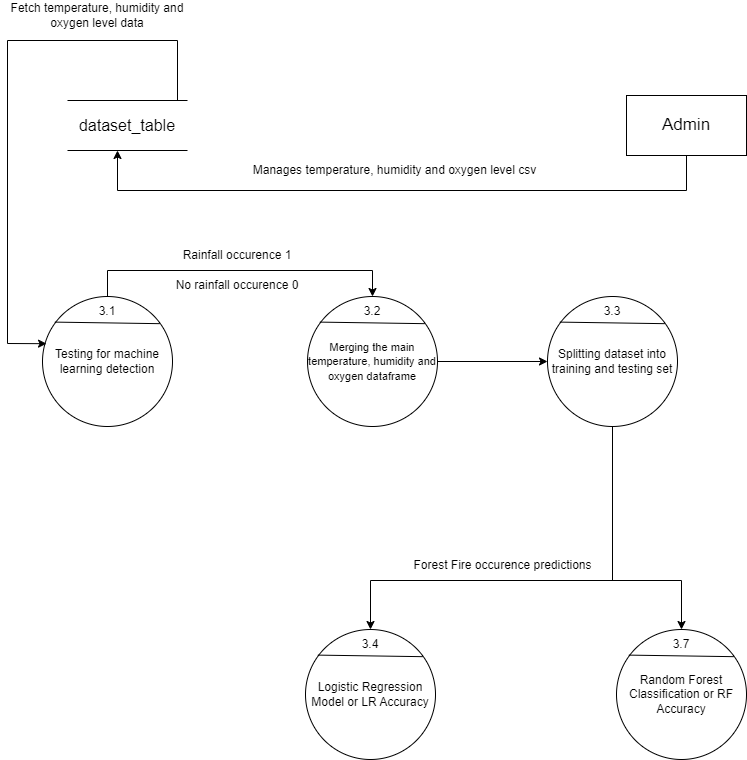

The diagram above was exported from draw.io. Its source (the exported page's mxGraphModel, read from the mxfile embedded in the PNG):
<mxGraphModel dx="1036" dy="654" grid="1" gridSize="10" guides="1" tooltips="1" connect="1" arrows="1" fold="1" page="1" pageScale="1" pageWidth="850" pageHeight="1100" math="0" shadow="0">
  <root>
    <mxCell id="0" />
    <mxCell id="1" parent="0" />
    <mxCell id="_76QXvA6773gyLxavYCr-1" value="&lt;font style=&quot;font-size: 11px;&quot;&gt;Merging the main temperature, humidity and oxygen dataframe&lt;/font&gt;" style="ellipse;whiteSpace=wrap;html=1;aspect=fixed;" parent="1" vertex="1">
      <mxGeometry x="360" y="476" width="130" height="130" as="geometry" />
    </mxCell>
    <mxCell id="_76QXvA6773gyLxavYCr-2" value="" style="endArrow=none;html=1;rounded=0;exitX=0.095;exitY=0.197;exitDx=0;exitDy=0;exitPerimeter=0;entryX=0.902;entryY=0.209;entryDx=0;entryDy=0;entryPerimeter=0;" parent="1" source="_76QXvA6773gyLxavYCr-1" target="_76QXvA6773gyLxavYCr-1" edge="1">
      <mxGeometry width="50" height="50" relative="1" as="geometry">
        <mxPoint x="378.99805922287436" y="505.9980592228744" as="sourcePoint" />
        <mxPoint x="470" y="502" as="targetPoint" />
      </mxGeometry>
    </mxCell>
    <mxCell id="_76QXvA6773gyLxavYCr-3" value="3.2" style="text;html=1;strokeColor=none;fillColor=none;align=center;verticalAlign=middle;whiteSpace=wrap;rounded=0;" parent="1" vertex="1">
      <mxGeometry x="395" y="476" width="60" height="30" as="geometry" />
    </mxCell>
    <mxCell id="_76QXvA6773gyLxavYCr-4" value="&lt;font style=&quot;font-size: 12px&quot;&gt;Testing for machine learning detection&lt;/font&gt;" style="ellipse;whiteSpace=wrap;html=1;aspect=fixed;" parent="1" vertex="1">
      <mxGeometry x="95" y="476" width="130" height="130" as="geometry" />
    </mxCell>
    <mxCell id="_76QXvA6773gyLxavYCr-5" value="" style="endArrow=none;html=1;rounded=0;exitX=0.095;exitY=0.197;exitDx=0;exitDy=0;exitPerimeter=0;entryX=0.902;entryY=0.209;entryDx=0;entryDy=0;entryPerimeter=0;" parent="1" source="_76QXvA6773gyLxavYCr-4" target="_76QXvA6773gyLxavYCr-4" edge="1">
      <mxGeometry width="50" height="50" relative="1" as="geometry">
        <mxPoint x="113.99805922287436" y="505.9980592228744" as="sourcePoint" />
        <mxPoint x="205" y="502" as="targetPoint" />
      </mxGeometry>
    </mxCell>
    <mxCell id="_76QXvA6773gyLxavYCr-6" value="3.1" style="text;html=1;strokeColor=none;fillColor=none;align=center;verticalAlign=middle;whiteSpace=wrap;rounded=0;" parent="1" vertex="1">
      <mxGeometry x="130" y="476" width="60" height="30" as="geometry" />
    </mxCell>
    <mxCell id="_76QXvA6773gyLxavYCr-7" value="Splitting dataset into training and testing set" style="ellipse;whiteSpace=wrap;html=1;aspect=fixed;" parent="1" vertex="1">
      <mxGeometry x="600" y="476" width="130" height="130" as="geometry" />
    </mxCell>
    <mxCell id="_76QXvA6773gyLxavYCr-8" value="" style="endArrow=none;html=1;rounded=0;exitX=0.095;exitY=0.197;exitDx=0;exitDy=0;exitPerimeter=0;entryX=0.902;entryY=0.209;entryDx=0;entryDy=0;entryPerimeter=0;" parent="1" source="_76QXvA6773gyLxavYCr-7" target="_76QXvA6773gyLxavYCr-7" edge="1">
      <mxGeometry width="50" height="50" relative="1" as="geometry">
        <mxPoint x="618.9980592228744" y="514.9980592228744" as="sourcePoint" />
        <mxPoint x="710" y="511" as="targetPoint" />
      </mxGeometry>
    </mxCell>
    <mxCell id="_76QXvA6773gyLxavYCr-9" value="3.3" style="text;html=1;strokeColor=none;fillColor=none;align=center;verticalAlign=middle;whiteSpace=wrap;rounded=0;" parent="1" vertex="1">
      <mxGeometry x="635" y="476" width="60" height="30" as="geometry" />
    </mxCell>
    <mxCell id="_76QXvA6773gyLxavYCr-10" value="" style="endArrow=none;html=1;rounded=0;fontSize=15;" parent="1" edge="1">
      <mxGeometry width="50" height="50" relative="1" as="geometry">
        <mxPoint x="240" y="280" as="sourcePoint" />
        <mxPoint x="120" y="280" as="targetPoint" />
      </mxGeometry>
    </mxCell>
    <mxCell id="_76QXvA6773gyLxavYCr-11" value="" style="endArrow=none;html=1;rounded=0;fontSize=15;" parent="1" edge="1">
      <mxGeometry width="50" height="50" relative="1" as="geometry">
        <mxPoint x="240" y="330" as="sourcePoint" />
        <mxPoint x="120" y="330" as="targetPoint" />
      </mxGeometry>
    </mxCell>
    <mxCell id="_76QXvA6773gyLxavYCr-14" value="&lt;font style=&quot;font-size: 16px&quot;&gt;dataset_table&lt;/font&gt;" style="text;html=1;strokeColor=none;fillColor=none;align=center;verticalAlign=middle;whiteSpace=wrap;rounded=0;fontSize=15;" parent="1" vertex="1">
      <mxGeometry x="120" y="290" width="120" height="30" as="geometry" />
    </mxCell>
    <mxCell id="_76QXvA6773gyLxavYCr-16" value="Logistic Regression Model or LR Accuracy" style="ellipse;whiteSpace=wrap;html=1;aspect=fixed;" parent="1" vertex="1">
      <mxGeometry x="358" y="809" width="130" height="130" as="geometry" />
    </mxCell>
    <mxCell id="_76QXvA6773gyLxavYCr-17" value="" style="endArrow=none;html=1;rounded=0;exitX=0.095;exitY=0.197;exitDx=0;exitDy=0;exitPerimeter=0;entryX=0.902;entryY=0.209;entryDx=0;entryDy=0;entryPerimeter=0;" parent="1" source="_76QXvA6773gyLxavYCr-16" target="_76QXvA6773gyLxavYCr-16" edge="1">
      <mxGeometry width="50" height="50" relative="1" as="geometry">
        <mxPoint x="366.99805922287436" y="758.9980592228744" as="sourcePoint" />
        <mxPoint x="458" y="755" as="targetPoint" />
      </mxGeometry>
    </mxCell>
    <mxCell id="_76QXvA6773gyLxavYCr-18" value="3.4" style="text;html=1;strokeColor=none;fillColor=none;align=center;verticalAlign=middle;whiteSpace=wrap;rounded=0;" parent="1" vertex="1">
      <mxGeometry x="393" y="809" width="60" height="30" as="geometry" />
    </mxCell>
    <mxCell id="_76QXvA6773gyLxavYCr-25" value="Random Forest Classification or RF Accuracy" style="ellipse;whiteSpace=wrap;html=1;aspect=fixed;" parent="1" vertex="1">
      <mxGeometry x="669" y="809" width="130" height="130" as="geometry" />
    </mxCell>
    <mxCell id="_76QXvA6773gyLxavYCr-26" value="" style="endArrow=none;html=1;rounded=0;exitX=0.095;exitY=0.197;exitDx=0;exitDy=0;exitPerimeter=0;entryX=0.902;entryY=0.209;entryDx=0;entryDy=0;entryPerimeter=0;" parent="1" source="_76QXvA6773gyLxavYCr-25" target="_76QXvA6773gyLxavYCr-25" edge="1">
      <mxGeometry width="50" height="50" relative="1" as="geometry">
        <mxPoint x="687.9980592228744" y="838.9980592228744" as="sourcePoint" />
        <mxPoint x="779" y="835" as="targetPoint" />
      </mxGeometry>
    </mxCell>
    <mxCell id="_76QXvA6773gyLxavYCr-27" value="3.7" style="text;html=1;strokeColor=none;fillColor=none;align=center;verticalAlign=middle;whiteSpace=wrap;rounded=0;" parent="1" vertex="1">
      <mxGeometry x="704" y="809" width="60" height="30" as="geometry" />
    </mxCell>
    <mxCell id="_76QXvA6773gyLxavYCr-29" value="" style="endArrow=classic;html=1;rounded=0;fontSize=12;entryX=0.031;entryY=0.363;entryDx=0;entryDy=0;entryPerimeter=0;" parent="1" target="_76QXvA6773gyLxavYCr-4" edge="1">
      <mxGeometry width="50" height="50" relative="1" as="geometry">
        <mxPoint x="230" y="280" as="sourcePoint" />
        <mxPoint x="450" y="420" as="targetPoint" />
        <Array as="points">
          <mxPoint x="230" y="220" />
          <mxPoint x="60" y="220" />
          <mxPoint x="60" y="523" />
        </Array>
      </mxGeometry>
    </mxCell>
    <mxCell id="_76QXvA6773gyLxavYCr-31" value="Fetch temperature, humidity and oxygen level data" style="text;html=1;strokeColor=none;fillColor=none;align=center;verticalAlign=middle;whiteSpace=wrap;rounded=0;fontSize=12;" parent="1" vertex="1">
      <mxGeometry x="60" y="180" width="180" height="30" as="geometry" />
    </mxCell>
    <mxCell id="_76QXvA6773gyLxavYCr-32" value="" style="endArrow=classic;html=1;rounded=0;fontSize=12;exitX=0.5;exitY=0;exitDx=0;exitDy=0;entryX=0.5;entryY=0;entryDx=0;entryDy=0;" parent="1" source="_76QXvA6773gyLxavYCr-6" target="_76QXvA6773gyLxavYCr-3" edge="1">
      <mxGeometry width="50" height="50" relative="1" as="geometry">
        <mxPoint x="400" y="510" as="sourcePoint" />
        <mxPoint x="450" y="460" as="targetPoint" />
        <Array as="points">
          <mxPoint x="160" y="450" />
          <mxPoint x="425" y="450" />
        </Array>
      </mxGeometry>
    </mxCell>
    <mxCell id="_76QXvA6773gyLxavYCr-33" value="" style="endArrow=classic;html=1;rounded=0;fontSize=12;entryX=0;entryY=0.5;entryDx=0;entryDy=0;exitX=1;exitY=0.5;exitDx=0;exitDy=0;" parent="1" source="_76QXvA6773gyLxavYCr-1" target="_76QXvA6773gyLxavYCr-7" edge="1">
      <mxGeometry width="50" height="50" relative="1" as="geometry">
        <mxPoint x="400" y="510" as="sourcePoint" />
        <mxPoint x="450" y="460" as="targetPoint" />
      </mxGeometry>
    </mxCell>
    <mxCell id="_76QXvA6773gyLxavYCr-37" value="" style="endArrow=classic;html=1;rounded=0;fontSize=12;exitX=0.5;exitY=1;exitDx=0;exitDy=0;entryX=0.5;entryY=0;entryDx=0;entryDy=0;" parent="1" source="_76QXvA6773gyLxavYCr-7" target="_76QXvA6773gyLxavYCr-18" edge="1">
      <mxGeometry width="50" height="50" relative="1" as="geometry">
        <mxPoint x="400" y="620" as="sourcePoint" />
        <mxPoint x="450" y="570" as="targetPoint" />
        <Array as="points">
          <mxPoint x="665" y="760" />
          <mxPoint x="423" y="760" />
        </Array>
      </mxGeometry>
    </mxCell>
    <mxCell id="_76QXvA6773gyLxavYCr-38" value="Rainfall occurence 1" style="text;html=1;strokeColor=none;fillColor=none;align=center;verticalAlign=middle;whiteSpace=wrap;rounded=0;fontSize=12;" parent="1" vertex="1">
      <mxGeometry x="200" y="420" width="180" height="30" as="geometry" />
    </mxCell>
    <mxCell id="_76QXvA6773gyLxavYCr-39" value="No rainfall occurence 0" style="text;html=1;strokeColor=none;fillColor=none;align=center;verticalAlign=middle;whiteSpace=wrap;rounded=0;fontSize=12;" parent="1" vertex="1">
      <mxGeometry x="200" y="450" width="180" height="30" as="geometry" />
    </mxCell>
    <mxCell id="_76QXvA6773gyLxavYCr-41" value="Forest Fire occurence predictions" style="text;html=1;strokeColor=none;fillColor=none;align=center;verticalAlign=middle;whiteSpace=wrap;rounded=0;fontSize=12;" parent="1" vertex="1">
      <mxGeometry x="453" y="730" width="205" height="30" as="geometry" />
    </mxCell>
    <mxCell id="_76QXvA6773gyLxavYCr-44" value="" style="endArrow=classic;html=1;rounded=0;fontSize=12;entryX=0.5;entryY=0;entryDx=0;entryDy=0;" parent="1" target="_76QXvA6773gyLxavYCr-27" edge="1">
      <mxGeometry width="50" height="50" relative="1" as="geometry">
        <mxPoint x="660" y="760" as="sourcePoint" />
        <mxPoint x="450" y="500" as="targetPoint" />
        <Array as="points">
          <mxPoint x="734" y="760" />
        </Array>
      </mxGeometry>
    </mxCell>
    <mxCell id="_76QXvA6773gyLxavYCr-45" value="&lt;font style=&quot;font-size: 17px&quot;&gt;Admin&lt;/font&gt;" style="rounded=0;whiteSpace=wrap;html=1;" parent="1" vertex="1">
      <mxGeometry x="679" y="275" width="120" height="60" as="geometry" />
    </mxCell>
    <mxCell id="_76QXvA6773gyLxavYCr-47" value="" style="endArrow=classic;html=1;rounded=0;fontSize=17;exitX=0.5;exitY=1;exitDx=0;exitDy=0;" parent="1" source="_76QXvA6773gyLxavYCr-45" edge="1">
      <mxGeometry width="50" height="50" relative="1" as="geometry">
        <mxPoint x="400" y="330" as="sourcePoint" />
        <mxPoint x="170" y="330" as="targetPoint" />
        <Array as="points">
          <mxPoint x="739" y="370" />
          <mxPoint x="170" y="370" />
        </Array>
      </mxGeometry>
    </mxCell>
    <mxCell id="_76QXvA6773gyLxavYCr-49" value="Manages temperature, humidity and oxygen level csv" style="text;html=1;strokeColor=none;fillColor=none;align=center;verticalAlign=middle;whiteSpace=wrap;rounded=0;fontSize=12;" parent="1" vertex="1">
      <mxGeometry x="285" y="335" width="325" height="30" as="geometry" />
    </mxCell>
  </root>
</mxGraphModel>